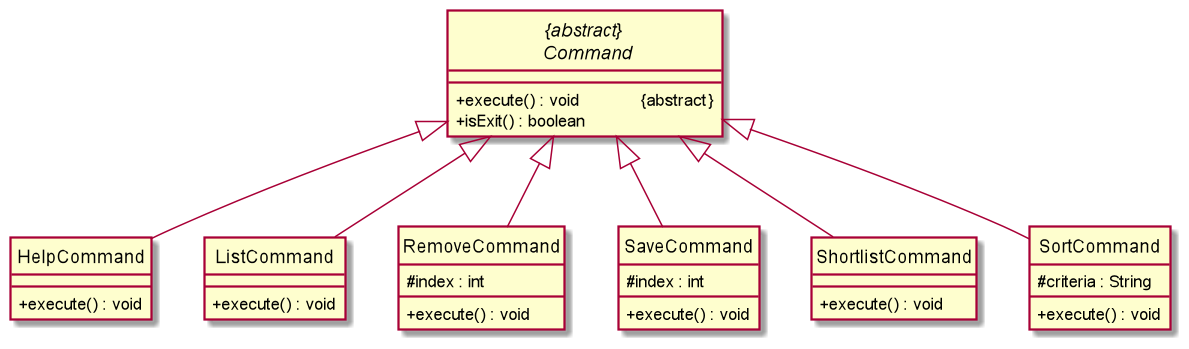

The diagram above was rendered by PlantUML. Its source (embedded in the PNG):
@startuml
'https://plantuml.com/class-diagram

hide circle
skinparam classAttributeIconSize 0
!define ABSTRACT &#123;abstract&#125;

abstract "{abstract} \n Command" {
+ execute() : void \t\t ABSTRACT
+ isExit() : boolean
}
class HelpCommand {
+ execute() : void
}
class ListCommand {
+ execute() : void
}
class RemoveCommand {
# index : int
+ execute() : void
}
class SaveCommand {
# index : int
+ execute() : void
}
class ShortlistCommand {
+ execute() : void
}
class SortCommand {
# criteria : String
+ execute() : void
}

"{abstract} \n Command" <|-- HelpCommand
"{abstract} \n Command" <|-- ListCommand
"{abstract} \n Command" <|-- RemoveCommand
"{abstract} \n Command" <|-- SaveCommand
"{abstract} \n Command" <|-- ShortlistCommand
"{abstract} \n Command" <|-- SortCommand
@enduml